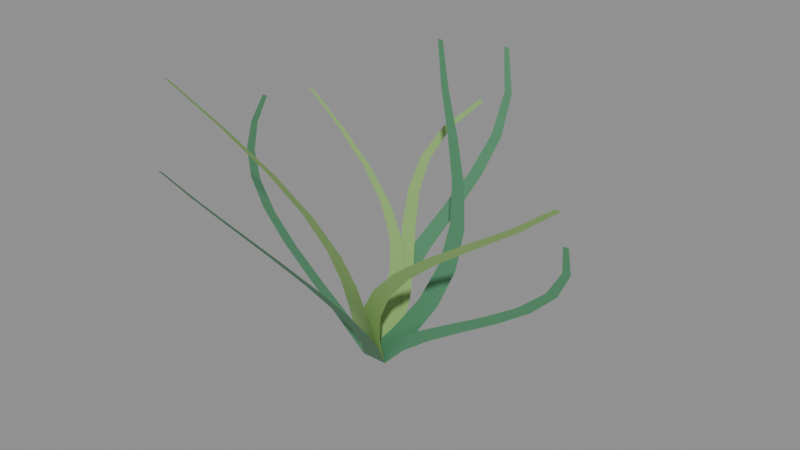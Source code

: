 # Source: seagrass.blend  (saved by Blender 5.2.44; exported with 4.5.12 LTS)
import bpy
from mathutils import Matrix  # noqa: F401  (used for matrix-valued properties, if any)

bpy.ops.wm.read_factory_settings(use_empty=True)
scene = bpy.context.scene
scene.name = 'Scene'

# ---- materials (node trees are filled in below, after node groups)
mat_deep_kelp = bpy.data.materials.new('deep kelp')
mat_deep_kelp.diffuse_color = (0.08, 0.26, 0.13, 1.0)
mat_tips = bpy.data.materials.new('tips')
mat_tips.diffuse_color = (0.26, 0.46, 0.14, 1.0)

# ---- material node trees
mat_deep_kelp.use_nodes = True; mat_deep_kelp.node_tree.nodes.clear()
_N = mat_deep_kelp.node_tree.nodes; _L = mat_deep_kelp.node_tree.links
n0 = _N.new('ShaderNodeBsdfPrincipled'); n0.name = 'Principled BSDF'; n0.location = (-200, 100)
n0.inputs[0].default_value = (0.08, 0.26, 0.13, 1.0)
n0.inputs[10].default_value = 0.005
n1 = _N.new('ShaderNodeOutputMaterial'); n1.name = 'Material Output'; n1.location = (200, 100)
_L.new(n0.outputs[0], n1.inputs[0])
n1.is_active_output = True
mat_tips.use_nodes = True; mat_tips.node_tree.nodes.clear()
_N = mat_tips.node_tree.nodes; _L = mat_tips.node_tree.links
n0 = _N.new('ShaderNodeBsdfPrincipled'); n0.name = 'Principled BSDF'; n0.location = (-200, 100)
n0.inputs[0].default_value = (0.26, 0.46, 0.14, 1.0)
n0.inputs[10].default_value = 0.005
n1 = _N.new('ShaderNodeOutputMaterial'); n1.name = 'Material Output'; n1.location = (200, 100)
_L.new(n0.outputs[0], n1.inputs[0])
n1.is_active_output = True

# ---- meshes
me_frond = bpy.data.meshes.new('frond')
me_frond.from_pydata([(-0.035, 0.0, 0.0), (0.035, 0.0, 0.0), (0.03092, 0.0, 0.0625), (0.09392, 0.0, 0.0625), (0.1189, 0.0, 0.125), (0.1749, 0.0, 0.125), (0.2209, 0.0, 0.1875), (0.2699, 0.0, 0.1875), (0.3254, 0.0, 0.25), (0.3674, 0.0, 0.25), (0.4187, 0.0, 0.3125), (0.4537, 0.0, 0.3125), (0.4882, 0.0, 0.375), (0.5162, 0.0, 0.375), (0.5239, 0.0, 0.4375), (0.5449, 0.0, 0.4375), (0.5212, 0.0, 0.5), (0.5352, 0.0, 0.5)], [], [(0, 1, 3, 2), (2, 3, 5, 4), (4, 5, 7, 6), (6, 7, 9, 8), (8, 9, 11, 10), (10, 11, 13, 12), (12, 13, 15, 14), (14, 15, 17, 16)])
me_frond.materials.append(mat_deep_kelp)
me_frond.update()
me_frond_001 = bpy.data.meshes.new('frond.001')
me_frond_001.from_pydata([(-0.035, 0.0, 0.0), (0.035, 0.0, 0.0), (-0.03185, 0.03381, 0.0675), (0.03115, 0.03381, 0.0675), (-0.02708, 0.06762, 0.135), (0.02892, 0.06762, 0.135), (-0.0333, 0.1014, 0.2025), (0.0157, 0.1014, 0.2025), (-0.06162, 0.1352, 0.27), (-0.01962, 0.1352, 0.27), (-0.1194, 0.1691, 0.3375), (-0.08443, 0.1691, 0.3375), (-0.2088, 0.2029, 0.405), (-0.1808, 0.2029, 0.405), (-0.3259, 0.2367, 0.4725), (-0.3049, 0.2367, 0.4725), (-0.4606, 0.2705, 0.54), (-0.4466, 0.2705, 0.54)], [], [(0, 1, 3, 2), (2, 3, 5, 4), (4, 5, 7, 6), (6, 7, 9, 8), (8, 9, 11, 10), (10, 11, 13, 12), (12, 13, 15, 14), (14, 15, 17, 16)])
me_frond_001.materials.append(mat_tips)
me_frond_001.update()
me_frond_002 = bpy.data.meshes.new('frond.002')
me_frond_002.from_pydata([(-0.035, 0.0, 0.0), (0.035, 0.0, 0.0), (-0.0002171, -0.04982, 0.0725), (0.06278, -0.04982, 0.0725), (0.01429, -0.09963, 0.145), (0.07029, -0.09963, 0.145), (0.002809, -0.1495, 0.2175), (0.05181, -0.1495, 0.2175), (-0.03493, -0.1993, 0.29), (0.007066, -0.1993, 0.29), (-0.09347, -0.2491, 0.3625), (-0.05847, -0.2491, 0.3625), (-0.1623, -0.2989, 0.435), (-0.1343, -0.2989, 0.435), (-0.2272, -0.3487, 0.5075), (-0.2062, -0.3487, 0.5075), (-0.2728, -0.3985, 0.58), (-0.2588, -0.3985, 0.58)], [], [(0, 1, 3, 2), (2, 3, 5, 4), (4, 5, 7, 6), (6, 7, 9, 8), (8, 9, 11, 10), (10, 11, 13, 12), (12, 13, 15, 14), (14, 15, 17, 16)])
me_frond_002.materials.append(mat_deep_kelp)
me_frond_002.update()
me_frond_003 = bpy.data.meshes.new('frond.003')
me_frond_003.from_pydata([(-0.035, 0.0, 0.0), (0.035, 0.0, 0.0), (-0.008263, 0.03959, 0.0775), (0.05474, 0.03959, 0.0775), (-0.005062, 0.07918, 0.155), (0.05094, 0.07918, 0.155), (-0.01894, 0.1188, 0.2325), (0.03006, 0.1188, 0.2325), (-0.03911, 0.1584, 0.31), (0.002888, 0.1584, 0.31), (-0.05226, 0.198, 0.3875), (-0.01726, 0.198, 0.3875), (-0.04488, 0.2376, 0.465), (-0.01688, 0.2376, 0.465), (-0.005699, 0.2771, 0.5425), (0.0153, 0.2771, 0.5425), (0.07209, 0.3167, 0.62), (0.08609, 0.3167, 0.62)], [], [(0, 1, 3, 2), (2, 3, 5, 4), (4, 5, 7, 6), (6, 7, 9, 8), (8, 9, 11, 10), (10, 11, 13, 12), (12, 13, 15, 14), (14, 15, 17, 16)])
me_frond_003.materials.append(mat_tips)
me_frond_003.update()
me_frond_004 = bpy.data.meshes.new('frond.004')
me_frond_004.from_pydata([(-0.035, 0.0, 0.0), (0.035, 0.0, 0.0), (-0.1157, -0.008519, 0.0825), (-0.05266, -0.008519, 0.0825), (-0.2015, -0.01704, 0.165), (-0.1455, -0.01704, 0.165), (-0.2798, -0.02556, 0.2475), (-0.2308, -0.02556, 0.2475), (-0.3386, -0.03408, 0.33), (-0.2966, -0.03408, 0.33), (-0.369, -0.0426, 0.4125), (-0.334, -0.0426, 0.4125), (-0.3671, -0.05112, 0.495), (-0.3391, -0.05112, 0.495), (-0.3346, -0.05964, 0.5775), (-0.3136, -0.05964, 0.5775), (-0.2797, -0.06815, 0.66), (-0.2657, -0.06815, 0.66)], [], [(0, 1, 3, 2), (2, 3, 5, 4), (4, 5, 7, 6), (6, 7, 9, 8), (8, 9, 11, 10), (10, 11, 13, 12), (12, 13, 15, 14), (14, 15, 17, 16)])
me_frond_004.materials.append(mat_deep_kelp)
me_frond_004.update()
me_frond_005 = bpy.data.meshes.new('frond.005')
me_frond_005.from_pydata([(-0.035, 0.0, 0.0), (0.035, 0.0, 0.0), (-0.01985, -0.02704, 0.0875), (0.04315, -0.02704, 0.0875), (0.01326, -0.05408, 0.175), (0.06926, -0.05408, 0.175), (0.07159, -0.08112, 0.2625), (0.1206, -0.08112, 0.2625), (0.1572, -0.1082, 0.35), (0.1992, -0.1082, 0.35), (0.2666, -0.1352, 0.4375), (0.3016, -0.1352, 0.4375), (0.3904, -0.1622, 0.525), (0.4184, -0.1622, 0.525), (0.5153, -0.1893, 0.6125), (0.5363, -0.1893, 0.6125), (0.6259, -0.2163, 0.7), (0.6399, -0.2163, 0.7)], [], [(0, 1, 3, 2), (2, 3, 5, 4), (4, 5, 7, 6), (6, 7, 9, 8), (8, 9, 11, 10), (10, 11, 13, 12), (12, 13, 15, 14), (14, 15, 17, 16)])
me_frond_005.materials.append(mat_tips)
me_frond_005.update()
me_frond_006 = bpy.data.meshes.new('frond.006')
me_frond_006.from_pydata([(-0.035, 0.0, 0.0), (0.035, 0.0, 0.0), (-0.04217, 0.04836, 0.0925), (0.02083, 0.04836, 0.0925), (-0.02476, 0.09672, 0.185), (0.03124, 0.09672, 0.185), (0.01236, 0.1451, 0.2775), (0.06136, 0.1451, 0.2775), (0.05955, 0.1934, 0.37), (0.1015, 0.1934, 0.37), (0.1039, 0.2418, 0.4625), (0.1389, 0.2418, 0.4625), (0.1315, 0.2902, 0.555), (0.1595, 0.2902, 0.555), (0.1299, 0.3385, 0.6475), (0.1509, 0.3385, 0.6475), (0.09028, 0.3869, 0.74), (0.1043, 0.3869, 0.74)], [], [(0, 1, 3, 2), (2, 3, 5, 4), (4, 5, 7, 6), (6, 7, 9, 8), (8, 9, 11, 10), (10, 11, 13, 12), (12, 13, 15, 14), (14, 15, 17, 16)])
me_frond_006.materials.append(mat_deep_kelp)
me_frond_006.update()
me_frond_007 = bpy.data.meshes.new('frond.007')
me_frond_007.from_pydata([(-0.035, 0.0, 0.0), (0.035, 0.0, 0.0), (-0.02224, -0.04422, 0.0975), (0.04076, -0.04422, 0.0975), (-0.0008861, -0.08843, 0.195), (0.05511, -0.08843, 0.195), (0.01656, -0.1326, 0.2925), (0.06556, -0.1326, 0.2925), (0.01755, -0.1769, 0.39), (0.05955, -0.1769, 0.39), (-0.008168, -0.2211, 0.4875), (0.02683, -0.2211, 0.4875), (-0.06649, -0.2653, 0.585), (-0.03849, -0.2653, 0.585), (-0.1576, -0.3095, 0.6825), (-0.1366, -0.3095, 0.6825), (-0.2753, -0.3537, 0.78), (-0.2613, -0.3537, 0.78)], [], [(0, 1, 3, 2), (2, 3, 5, 4), (4, 5, 7, 6), (6, 7, 9, 8), (8, 9, 11, 10), (10, 11, 13, 12), (12, 13, 15, 14), (14, 15, 17, 16)])
me_frond_007.materials.append(mat_tips)
me_frond_007.update()
me_frond_008 = bpy.data.meshes.new('frond.008')
me_frond_008.from_pydata([(-0.035, 0.0, 0.0), (0.035, 0.0, 0.0), (0.0488, 0.01679, 0.1025), (0.1118, 0.01679, 0.1025), (0.1173, 0.03358, 0.205), (0.1733, 0.03358, 0.205), (0.1619, 0.05037, 0.3075), (0.2109, 0.05037, 0.3075), (0.1786, 0.06716, 0.41), (0.2206, 0.06716, 0.41), (0.1693, 0.08395, 0.5125), (0.2043, 0.08395, 0.5125), (0.1415, 0.1007, 0.615), (0.1695, 0.1007, 0.615), (0.1075, 0.1175, 0.7175), (0.1285, 0.1175, 0.7175), (0.08278, 0.1343, 0.82), (0.09678, 0.1343, 0.82)], [], [(0, 1, 3, 2), (2, 3, 5, 4), (4, 5, 7, 6), (6, 7, 9, 8), (8, 9, 11, 10), (10, 11, 13, 12), (12, 13, 15, 14), (14, 15, 17, 16)])
me_frond_008.materials.append(mat_deep_kelp)
me_frond_008.update()

# ---- objects
ob_frond = bpy.data.objects.new('frond', me_frond)
ob_frond_001 = bpy.data.objects.new('frond.001', me_frond_001)
ob_frond_002 = bpy.data.objects.new('frond.002', me_frond_002)
ob_frond_003 = bpy.data.objects.new('frond.003', me_frond_003)
ob_frond_004 = bpy.data.objects.new('frond.004', me_frond_004)
ob_frond_005 = bpy.data.objects.new('frond.005', me_frond_005)
ob_frond_006 = bpy.data.objects.new('frond.006', me_frond_006)
ob_frond_007 = bpy.data.objects.new('frond.007', me_frond_007)
ob_frond_008 = bpy.data.objects.new('frond.008', me_frond_008)

# ---- transforms, parenting, visibility, modifiers, constraints
ob_frond.location = (0.0, 0.0, 0.0)
ob_frond_001.location = (0.0, 0.0, 0.0)
ob_frond_002.location = (0.0, 0.0, 0.0)
ob_frond_003.location = (0.0, 0.0, 0.0)
ob_frond_004.location = (0.0, 0.0, 0.0)
ob_frond_005.location = (0.0, 0.0, 0.0)
ob_frond_006.location = (0.0, 0.0, 0.0)
ob_frond_007.location = (0.0, 0.0, 0.0)
ob_frond_008.location = (0.0, 0.0, 0.0)

# ---- collection membership
scene.collection.objects.link(ob_frond)
scene.collection.objects.link(ob_frond_001)
scene.collection.objects.link(ob_frond_002)
scene.collection.objects.link(ob_frond_003)
scene.collection.objects.link(ob_frond_004)
scene.collection.objects.link(ob_frond_005)
scene.collection.objects.link(ob_frond_006)
scene.collection.objects.link(ob_frond_007)
scene.collection.objects.link(ob_frond_008)

# ---- scene / render settings (as saved in the file)
scene.frame_start = 1; scene.frame_end = 250; scene.frame_set(1)
scene.render.engine = 'BLENDER_EEVEE_NEXT'
scene.render.bake_bias = 0.0
scene.render.bake_samples = 0
scene.render.compositor_device = 'GPU'
scene.eevee.use_volume_custom_range = False
scene.eevee.fast_gi_thickness_near = 0.1
scene.eevee.fast_gi_thickness_far = 0.0
scene.eevee.ray_tracing_options.screen_trace_thickness = 0.1
bpy.context.view_layer.update()

# ---- added for rendering (the .blend has no active camera and no usable light): camera, sun + grey world if the file has none
cam_auto = bpy.data.cameras.new('AutoCamera')
cam_auto.lens = 50.0
cam_auto.sensor_width = 36.0
cam_auto.clip_end = 1000.0
ob_auto_camera = bpy.data.objects.new('AutoCamera', cam_auto)
scene.collection.objects.link(ob_auto_camera)
ob_auto_camera.location = (1.55269, -1.76149, 1.58044)
ob_auto_camera.rotation_euler = (1.09748, -7.21219e-08, 0.694738)
scene.camera = ob_auto_camera
light_auto_sun = bpy.data.lights.new('AutoSun', 'SUN')
light_auto_sun.energy = 3.0
light_auto_sun.angle = 0.0523599
ob_auto_sun = bpy.data.objects.new('AutoSun', light_auto_sun)
scene.collection.objects.link(ob_auto_sun)
ob_auto_sun.rotation_euler = (0.872665, 0.174533, 0.523599)
if scene.world is None:
    world_auto = bpy.data.worlds.new('AutoWorld')
    world_auto.color = (0.3, 0.3, 0.3)
    scene.world = world_auto
bpy.context.view_layer.update()
